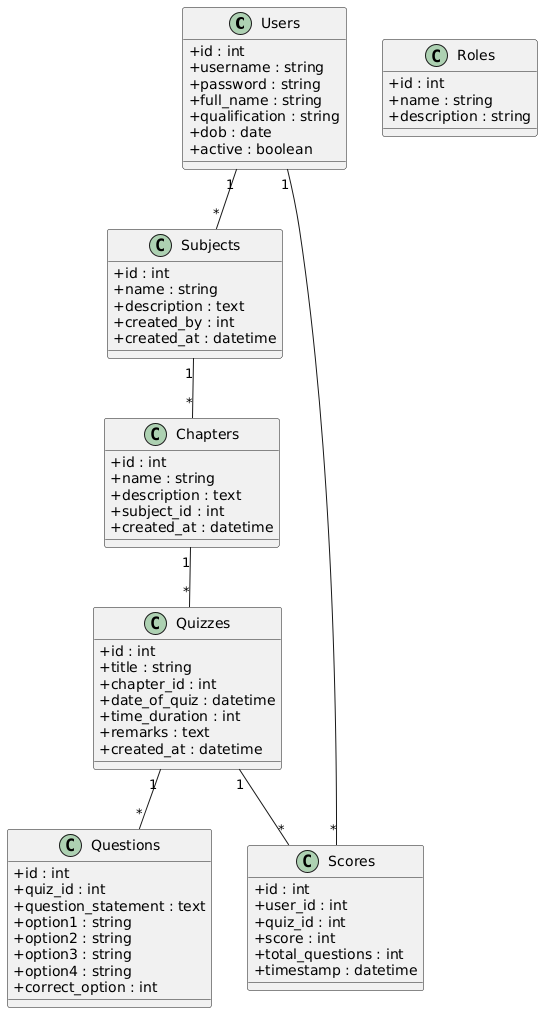

The diagram above was rendered by PlantUML. Its source (embedded in the PNG):
@startuml
skinparam classAttributeIconSize 0

class Users {
  + id : int
  + username : string
  + password : string
  + full_name : string
  + qualification : string
  + dob : date
  + active : boolean
}

class Roles {
  + id : int
  + name : string
  + description : string
}

class Subjects {
  + id : int
  + name : string
  + description : text
  + created_by : int
  + created_at : datetime
}

class Chapters {
  + id : int
  + name : string
  + description : text
  + subject_id : int
  + created_at : datetime
}

class Quizzes {
  + id : int
  + title : string
  + chapter_id : int
  + date_of_quiz : datetime
  + time_duration : int
  + remarks : text
  + created_at : datetime
}

class Questions {
  + id : int
  + quiz_id : int
  + question_statement : text
  + option1 : string
  + option2 : string
  + option3 : string
  + option4 : string
  + correct_option : int
}

class Scores {
  + id : int
  + user_id : int
  + quiz_id : int
  + score : int
  + total_questions : int
  + timestamp : datetime
}

Users "1" -- "*" Scores
Users "1" -- "*" Subjects
Subjects "1" -- "*" Chapters
Chapters "1" -- "*" Quizzes
Quizzes "1" -- "*" Questions
Quizzes "1" -- "*" Scores
@enduml